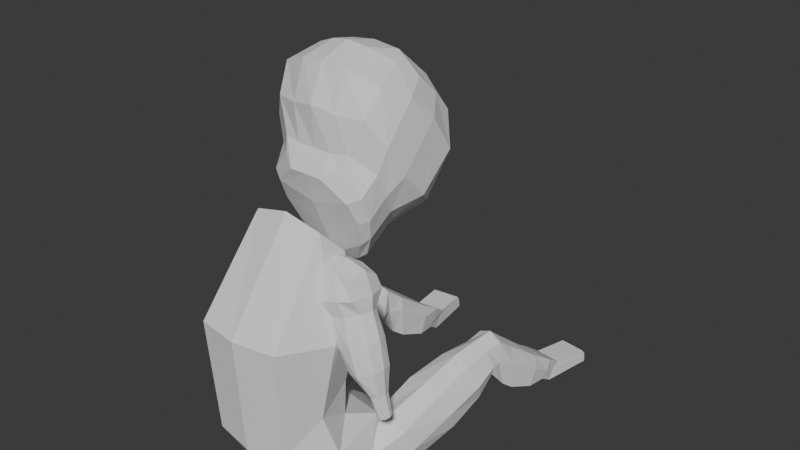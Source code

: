 # Source: downer.blend  (saved by Blender 4.0.36; exported with 4.5.12 LTS)
import bpy
from mathutils import Matrix  # noqa: F401  (used for matrix-valued properties, if any)

bpy.ops.wm.read_factory_settings(use_empty=True)
scene = bpy.context.scene
scene.name = 'Scene'

# ---- collections
col_collection = bpy.data.collections.new('Collection'); scene.collection.children.link(col_collection)

# ---- world
world_world = bpy.data.worlds.new('World'); scene.world = world_world
world_world.use_nodes = True; world_world.node_tree.nodes.clear()
_N = world_world.node_tree.nodes; _L = world_world.node_tree.links
n0 = _N.new('ShaderNodeOutputWorld'); n0.name = 'World Output'; n0.location = (300, 300)
n1 = _N.new('ShaderNodeBackground'); n1.name = 'Background'; n1.location = (10, 300)
n1.inputs[0].default_value = (0.05088, 0.05088, 0.05088, 1.0)
_L.new(n1.outputs[0], n0.inputs[0])
n0.is_active_output = True
world_world.color = (0.05088, 0.05088, 0.05088)
world_world.use_sun_shadow = False
world_world.sun_shadow_jitter_overblur = 0.0

# ---- meshes
me_cube_002 = bpy.data.meshes.new('Cube.002')
me_cube_002.from_pydata([(0.3843, 0.294, 0.3688), (0.2436, -0.0281, 1.814), (0.4146, 0.2042, 0.04203), (0.2826, -0.342, 2.127), (-0.3843, 0.294, 0.3688), (-0.2436, -0.0281, 1.814), (-0.4146, 0.2042, 0.04203), (-0.2826, -0.342, 2.127), (0.0, 0.2394, 0.006111), (0.0, -0.3601, 2.2), (0.0, 0.375, 0.3564), (0.0, 0.02028, 1.769), (0.4286, 0.2691, 0.1823), (0.3372, -0.1736, 1.951), (-0.4286, 0.2691, 0.1823), (-0.3372, -0.1736, 1.951), (0.0, -0.1736, 1.951), (0.0, 0.3936, 0.1377), (0.4146, 0.0451, 0.5605), (0.4146, -0.4326, 0.0526), (-0.4146, -0.4326, 0.0526), (-0.4146, 0.0451, 0.5605), (0.0, 0.09653, 0.5786), (0.0, -0.4456, 0.004186), (-0.5573, -0.2225, 0.3121), (0.5573, -0.2225, 0.3121), (0.3398, -0.1991, 0.9467), (0.2961, -0.7976, 0.5902), (-0.2961, -0.7976, 0.5902), (-0.3398, -0.1991, 0.9467), (0.0, -0.09529, 1.039), (0.0, -0.8403, 0.5609), (-0.4069, -0.5071, 0.8238), (0.4069, -0.5071, 0.8238), (0.4146, -0.1022, 1.428), (0.3338, -0.8473, 1.464), (-0.3338, -0.8473, 1.464), (-0.4146, -0.1022, 1.428), (0.0, 0.01397, 1.404), (0.0, -0.9023, 1.465), (-0.5054, -0.4667, 1.424), (0.5054, -0.4667, 1.424), (0.3398, -0.6242, 0.3347), (-0.3398, -0.6242, 0.3347), (-0.3398, -0.215, 0.6679), (0.0, -0.1821, 0.6815), (0.0, -0.6528, 0.237), (-0.4825, -0.4274, 0.5106), (0.4825, -0.4274, 0.5106), (0.3398, -0.215, 0.6679)], [], [(41, 13, 3, 35), (39, 9, 7, 36), (40, 15, 5, 37), (38, 11, 1, 34), (17, 14, 4, 10), (16, 13, 1, 11), (15, 16, 11, 5), (12, 17, 10, 0), (37, 5, 11, 38), (35, 3, 9, 39), (2, 8, 17, 12), (7, 9, 16, 15), (9, 3, 13, 16), (8, 6, 14, 17), (36, 7, 15, 40), (34, 1, 13, 41), (0, 18, 25, 12), (6, 20, 24, 14), (2, 19, 23, 8), (4, 21, 22, 10), (10, 22, 18, 0), (14, 24, 21, 4), (8, 23, 20, 6), (12, 25, 19, 2), (49, 26, 33, 48), (43, 28, 32, 47), (42, 27, 31, 46), (44, 29, 30, 45), (45, 30, 26, 49), (47, 32, 29, 44), (46, 31, 28, 43), (48, 33, 27, 42), (26, 34, 41, 33), (28, 36, 40, 32), (27, 35, 39, 31), (29, 37, 38, 30), (30, 38, 34, 26), (32, 40, 37, 29), (31, 39, 36, 28), (33, 41, 35, 27), (25, 48, 42, 19), (23, 46, 43, 20), (24, 47, 44, 21), (22, 45, 49, 18), (21, 44, 45, 22), (19, 42, 46, 23), (20, 43, 47, 24), (18, 49, 48, 25)])
_uv = me_cube_002.uv_layers.new(name='UVMap')
_uv.uv.foreach_set('vector', [0.5927, 0.125, 0.625, 0.125, 0.625, 0.25, 0.5927, 0.25, 0.5927, 0.375, 0.625, 0.375, 0.625, 0.5, 0.5927, 0.5, 0.5927, 0.625, 0.625, 0.625, 0.625, 0.75, 0.5927, 0.75, 0.5927, 0.875, 0.625, 0.875, 0.625, 1.0, 0.5927, 1.0, 0.25, 0.625, 0.375, 0.625, 0.375, 0.75, 0.25, 0.75, 0.75, 0.625, 0.875, 0.625, 0.875, 0.75, 0.75, 0.75, 0.625, 0.625, 0.75, 0.625, 0.75, 0.75, 0.625, 0.75, 0.125, 0.625, 0.25, 0.625, 0.25, 0.75, 0.125, 0.75, 0.5927, 0.75, 0.625, 0.75, 0.625, 0.875, 0.5927, 0.875, 0.5927, 0.25, 0.625, 0.25, 0.625, 0.375, 0.5927, 0.375, 0.125, 0.5, 0.25, 0.5, 0.25, 0.625, 0.125, 0.625, 0.625, 0.5, 0.75, 0.5, 0.75, 0.625, 0.625, 0.625, 0.75, 0.5, 0.875, 0.5, 0.875, 0.625, 0.75, 0.625, 0.25, 0.5, 0.375, 0.5, 0.375, 0.625, 0.25, 0.625, 0.5927, 0.5, 0.625, 0.5, 0.625, 0.625, 0.5927, 0.625, 0.5927, 0.0, 0.625, 0.0, 0.625, 0.125, 0.5927, 0.125, 0.375, 0.0, 0.5, 0.0, 0.5, 0.125, 0.375, 0.125, 0.375, 0.5, 0.5, 0.5, 0.5, 0.625, 0.375, 0.625, 0.375, 0.25, 0.5, 0.25, 0.5, 0.375, 0.375, 0.375, 0.375, 0.75, 0.5, 0.75, 0.5, 0.875, 0.375, 0.875, 0.375, 0.875, 0.5, 0.875, 0.5, 1.0, 0.375, 1.0, 0.375, 0.625, 0.5, 0.625, 0.5, 0.75, 0.375, 0.75, 0.375, 0.375, 0.5, 0.375, 0.5, 0.5, 0.375, 0.5, 0.375, 0.125, 0.5, 0.125, 0.5, 0.25, 0.375, 0.25, 0.5328, 0.0, 0.5625, 0.0, 0.5625, 0.125, 0.5328, 0.125, 0.5328, 0.5, 0.5625, 0.5, 0.5625, 0.625, 0.5328, 0.625, 0.5328, 0.25, 0.5625, 0.25, 0.5625, 0.375, 0.5328, 0.375, 0.5328, 0.75, 0.5625, 0.75, 0.5625, 0.875, 0.5328, 0.875, 0.5328, 0.875, 0.5625, 0.875, 0.5625, 1.0, 0.5328, 1.0, 0.5328, 0.625, 0.5625, 0.625, 0.5625, 0.75, 0.5328, 0.75, 0.5328, 0.375, 0.5625, 0.375, 0.5625, 0.5, 0.5328, 0.5, 0.5328, 0.125, 0.5625, 0.125, 0.5625, 0.25, 0.5328, 0.25, 0.5625, 0.0, 0.5927, 0.0, 0.5927, 0.125, 0.5625, 0.125, 0.5625, 0.5, 0.5927, 0.5, 0.5927, 0.625, 0.5625, 0.625, 0.5625, 0.25, 0.5927, 0.25, 0.5927, 0.375, 0.5625, 0.375, 0.5625, 0.75, 0.5927, 0.75, 0.5927, 0.875, 0.5625, 0.875, 0.5625, 0.875, 0.5927, 0.875, 0.5927, 1.0, 0.5625, 1.0, 0.5625, 0.625, 0.5927, 0.625, 0.5927, 0.75, 0.5625, 0.75, 0.5625, 0.375, 0.5927, 0.375, 0.5927, 0.5, 0.5625, 0.5, 0.5625, 0.125, 0.5927, 0.125, 0.5927, 0.25, 0.5625, 0.25, 0.5, 0.125, 0.5328, 0.125, 0.5328, 0.25, 0.5, 0.25, 0.5, 0.375, 0.5328, 0.375, 0.5328, 0.5, 0.5, 0.5, 0.5, 0.625, 0.5328, 0.625, 0.5328, 0.75, 0.5, 0.75, 0.5, 0.875, 0.5328, 0.875, 0.5328, 1.0, 0.5, 1.0, 0.5, 0.75, 0.5328, 0.75, 0.5328, 0.875, 0.5, 0.875, 0.5, 0.25, 0.5328, 0.25, 0.5328, 0.375, 0.5, 0.375, 0.5, 0.5, 0.5328, 0.5, 0.5328, 0.625, 0.5, 0.625, 0.5, 0.0, 0.5328, 0.0, 0.5328, 0.125, 0.5, 0.125])
me_cube_002.use_mirror_x = True
me_cube_002.update()
me_cube = bpy.data.meshes.new('Cube')
me_cube.from_pydata([(0.3419, -0.1728, 0.09547), (0.3381, -0.2331, 0.2679), (0.5048, 1.911, -0.001772), (0.5153, 2.014, 0.1319), (0.4902, -0.1879, 0.09914), (0.4788, -0.2474, 0.2681), (0.7331, 1.859, 0.01424), (0.7437, 1.963, 0.1479), (0.3226, 0.6465, 0.242), (0.6367, 0.4765, 0.5671), (0.3399, 0.5066, 0.5897), (0.6803, 0.6102, 0.241), (0.472, 1.207, 0.7112), (0.7129, 1.191, 0.3316), (0.4443, 1.229, 0.3252), (0.6892, 1.172, 0.7076), (0.2844, 0.02559, 0.1006), (0.5442, -0.1209, 0.3585), (0.316, -0.09771, 0.3827), (0.5679, -0.003185, 0.07565), (0.4649, 1.682, 0.356), (0.7654, 1.518, 0.1527), (0.4135, 1.584, 0.1357), (0.7314, 1.625, 0.373), (0.3151, -0.07381, 0.08659), (0.3168, -0.2006, 0.1827), (0.4722, 1.876, 0.2305), (0.508, 1.942, 0.08006), (0.619, 1.885, 0.006236), (0.6295, 1.989, 0.1399), (0.7364, 1.891, 0.09608), (0.7528, 1.723, 0.1074), (0.5152, -0.1983, 0.3151), (0.502, -0.2194, 0.1827), (0.4245, -0.1812, 0.0739), (0.4184, -0.2413, 0.2915), (0.4241, 1.102, 0.4695), (0.4003, 0.8239, 0.6617), (0.6955, 0.9122, 0.3536), (0.6617, 1.032, 0.6948), (0.3748, 0.9447, 0.3501), (0.6538, 0.7982, 0.6548), (0.3294, 0.117, 0.4664), (0.6118, 0.2387, 0.1312), (0.2682, 0.5835, 0.4016), (0.5159, 0.4887, 0.6412), (0.5066, 0.6278, 0.2059), (0.7081, 0.5389, 0.4016), (0.4634, 1.054, 0.6866), (0.6915, 1.069, 0.4727), (0.4224, 1.343, 0.2408), (0.6932, 1.327, 0.5925), (0.7084, 1.146, 0.5466), (0.5786, 1.21, 0.3284), (0.5766, 1.19, 0.7604), (0.4398, 1.185, 0.5402), (0.2991, 0.2705, 0.1365), (0.6207, 0.08745, 0.4503), (0.3286, -0.1794, 0.3279), (0.5346, -0.09608, 0.07494), (0.2437, -0.02344, 0.2146), (0.4317, -0.1095, 0.4269), (0.4438, 0.00941, 0.04345), (0.6093, -0.06054, 0.2146), (0.4575, 1.371, 0.5808), (0.7327, 1.29, 0.2525), (0.4627, 1.782, 0.09087), (0.7529, 1.818, 0.247), (0.5999, 1.654, 0.389), (0.5894, 1.551, 0.1442), (0.772, 1.583, 0.2888), (0.4201, 1.649, 0.2718), (0.4222, 1.341, 0.4779), (0.7586, 1.78, 0.1583), (0.6078, 1.753, 0.09912), (0.6172, 1.846, 0.2388), (0.6654, 0.1753, 0.2881), (0.4609, 0.254, 0.1004), (0.4661, 0.1031, 0.5273), (0.2803, -0.112, 0.1987), (0.4002, 1.085, 0.564), (0.5798, 1.339, 0.6378), (0.5775, 1.316, 0.2466), (0.7325, 1.288, 0.4896), (0.7376, 0.8522, 0.4978), (0.5453, 0.9274, 0.3139), (0.543, 0.8094, 0.7263), (0.2384, 0.2187, 0.2881), (0.3142, 0.8952, 0.4978), (0.7252, 1.046, 0.5622), (0.5647, 1.085, 0.4711), (0.5602, 1.041, 0.7494), (0.4237, -0.189, 0.3626), (0.4341, -0.08589, 0.05867), (0.4214, -0.2112, 0.1827), (0.5556, -0.14, 0.1987), (0.4684, 1.839, 0.1418), (0.576, 2.343, 0.07156), (0.577, 2.353, -0.006161), (0.6911, 2.327, 0.001847), (0.6872, 2.289, 0.1193), (0.8014, 2.263, 0.1273), (0.8043, 2.292, 0.08758), (0.8053, 2.301, 0.009856), (0.5731, 2.314, 0.1113), (0.6902, 2.318, 0.07957)], [], [(96, 26, 3, 27), (7, 30, 102, 101), (95, 32, 5, 33), (94, 35, 1, 25), (93, 59, 4, 34), (92, 58, 1, 35), (38, 85, 90, 49), (39, 41, 84, 89), (37, 48, 80, 88), (87, 42, 10, 44), (86, 37, 10, 45), (85, 38, 11, 46), (84, 41, 9, 47), (83, 51, 15, 52), (82, 65, 13, 53), (81, 64, 12, 54), (80, 48, 12, 55), (79, 58, 18, 60), (78, 42, 18, 61), (77, 43, 19, 62), (76, 57, 17, 63), (75, 26, 20, 68), (74, 31, 21, 69), (73, 67, 23, 70), (72, 64, 20, 71), (50, 72, 71, 22), (14, 55, 72, 50), (55, 12, 64, 72), (31, 73, 70, 21), (6, 30, 73, 31), (30, 7, 67, 73), (66, 74, 69, 22), (2, 28, 74, 66), (28, 6, 31, 74), (67, 75, 68, 23), (7, 29, 75, 67), (29, 3, 26, 75), (43, 76, 63, 19), (11, 47, 76, 43), (47, 9, 57, 76), (56, 77, 62, 16), (8, 46, 77, 56), (46, 11, 43, 77), (57, 78, 61, 17), (9, 45, 78, 57), (45, 10, 42, 78), (24, 79, 60, 16), (0, 25, 79, 24), (25, 1, 58, 79), (36, 80, 55, 14), (37, 86, 91, 48), (51, 81, 54, 15), (23, 68, 81, 51), (68, 20, 64, 81), (50, 82, 53, 14), (22, 69, 82, 50), (69, 21, 65, 82), (65, 83, 52, 13), (21, 70, 83, 65), (70, 23, 51, 83), (38, 84, 47, 11), (40, 88, 80, 36), (40, 85, 46, 8), (49, 89, 84, 38), (41, 86, 45, 9), (36, 90, 85, 40), (56, 87, 44, 8), (16, 60, 87, 56), (60, 18, 42, 87), (8, 44, 88, 40), (44, 10, 37, 88), (13, 52, 89, 49), (52, 15, 39, 89), (14, 53, 90, 36), (53, 13, 49, 90), (15, 54, 91, 39), (54, 12, 48, 91), (32, 92, 35, 5), (17, 61, 92, 32), (61, 18, 58, 92), (24, 93, 34, 0), (16, 62, 93, 24), (62, 19, 59, 93), (34, 94, 25, 0), (4, 33, 94, 34), (33, 5, 35, 94), (59, 95, 33, 4), (19, 63, 95, 59), (63, 17, 32, 95), (29, 7, 101, 100), (27, 3, 104, 97), (3, 29, 100, 104), (66, 96, 27, 2), (22, 71, 96, 66), (71, 20, 26, 96), (105, 100, 101, 102), (99, 105, 102, 103), (98, 97, 105, 99), (97, 104, 100, 105), (2, 27, 97, 98), (6, 28, 99, 103), (30, 6, 103, 102), (28, 2, 98, 99), (39, 91, 86, 41)])
_uv = me_cube.uv_layers.new(name='UVMap')
_uv.uv.foreach_set('vector', [0.5, 0.2233, 0.625, 0.2233, 0.625, 0.25, 0.5, 0.25, 0.625, 0.5, 0.5, 0.5, 0.5, 0.5, 0.625, 0.5, 0.5, 0.7422, 0.625, 0.7422, 0.625, 0.75, 0.5, 0.75, 0.5, 0.875, 0.625, 0.875, 0.625, 1.0, 0.5, 1.0, 0.25, 0.7422, 0.375, 0.7422, 0.375, 0.75, 0.25, 0.75, 0.75, 0.7422, 0.875, 0.7422, 0.875, 0.75, 0.75, 0.75, 0.375, 0.6562, 0.25, 0.6562, 0.25, 0.5933, 0.375, 0.5933, 0.625, 0.5933, 0.625, 0.6562, 0.5, 0.6562, 0.5, 0.5933, 0.625, 0.09375, 0.625, 0.1567, 0.5, 0.1567, 0.5, 0.09375, 0.5, 0.03903, 0.625, 0.03903, 0.625, 0.0625, 0.5, 0.0625, 0.75, 0.6562, 0.875, 0.6562, 0.875, 0.6875, 0.75, 0.6875, 0.25, 0.6562, 0.375, 0.6562, 0.375, 0.6875, 0.25, 0.6875, 0.5, 0.6562, 0.625, 0.6562, 0.625, 0.6875, 0.5, 0.6875, 0.5, 0.5575, 0.625, 0.5575, 0.625, 0.5615, 0.5, 0.5615, 0.25, 0.5575, 0.375, 0.5575, 0.375, 0.5615, 0.25, 0.5615, 0.75, 0.5575, 0.875, 0.5575, 0.875, 0.5615, 0.75, 0.5615, 0.5, 0.1567, 0.625, 0.1567, 0.625, 0.1885, 0.5, 0.1885, 0.5, 0.00778, 0.625, 0.00778, 0.625, 0.01556, 0.5, 0.01556, 0.75, 0.711, 0.875, 0.711, 0.875, 0.7344, 0.75, 0.7344, 0.25, 0.711, 0.375, 0.711, 0.375, 0.7344, 0.25, 0.7344, 0.5, 0.711, 0.625, 0.711, 0.625, 0.7344, 0.5, 0.7344, 0.75, 0.5267, 0.875, 0.5267, 0.875, 0.5535, 0.75, 0.5535, 0.25, 0.5267, 0.375, 0.5267, 0.375, 0.5535, 0.25, 0.5535, 0.5, 0.5267, 0.625, 0.5267, 0.625, 0.5535, 0.5, 0.5535, 0.5, 0.1925, 0.625, 0.1925, 0.625, 0.1965, 0.5, 0.1965, 0.375, 0.1925, 0.5, 0.1925, 0.5, 0.1965, 0.375, 0.1965, 0.375, 0.1885, 0.5, 0.1885, 0.5, 0.1925, 0.375, 0.1925, 0.5, 0.1885, 0.625, 0.1885, 0.625, 0.1925, 0.5, 0.1925, 0.375, 0.5267, 0.5, 0.5267, 0.5, 0.5535, 0.375, 0.5535, 0.375, 0.5, 0.5, 0.5, 0.5, 0.5267, 0.375, 0.5267, 0.5, 0.5, 0.625, 0.5, 0.625, 0.5267, 0.5, 0.5267, 0.125, 0.5267, 0.25, 0.5267, 0.25, 0.5535, 0.125, 0.5535, 0.125, 0.5, 0.25, 0.5, 0.25, 0.5267, 0.125, 0.5267, 0.25, 0.5, 0.375, 0.5, 0.375, 0.5267, 0.25, 0.5267, 0.625, 0.5267, 0.75, 0.5267, 0.75, 0.5535, 0.625, 0.5535, 0.625, 0.5, 0.75, 0.5, 0.75, 0.5267, 0.625, 0.5267, 0.75, 0.5, 0.875, 0.5, 0.875, 0.5267, 0.75, 0.5267, 0.375, 0.711, 0.5, 0.711, 0.5, 0.7344, 0.375, 0.7344, 0.375, 0.6875, 0.5, 0.6875, 0.5, 0.711, 0.375, 0.711, 0.5, 0.6875, 0.625, 0.6875, 0.625, 0.711, 0.5, 0.711, 0.125, 0.711, 0.25, 0.711, 0.25, 0.7344, 0.125, 0.7344, 0.125, 0.6875, 0.25, 0.6875, 0.25, 0.711, 0.125, 0.711, 0.25, 0.6875, 0.375, 0.6875, 0.375, 0.711, 0.25, 0.711, 0.625, 0.711, 0.75, 0.711, 0.75, 0.7344, 0.625, 0.7344, 0.625, 0.6875, 0.75, 0.6875, 0.75, 0.711, 0.625, 0.711, 0.75, 0.6875, 0.875, 0.6875, 0.875, 0.711, 0.75, 0.711, 0.375, 0.00778, 0.5, 0.00778, 0.5, 0.01556, 0.375, 0.01556, 0.375, 0.0, 0.5, 0.0, 0.5, 0.00778, 0.375, 0.00778, 0.5, 0.0, 0.625, 0.0, 0.625, 0.00778, 0.5, 0.00778, 0.375, 0.1567, 0.5, 0.1567, 0.5, 0.1885, 0.375, 0.1885, 0.875, 0.6562, 0.75, 0.6562, 0.75, 0.5933, 0.875, 0.5933, 0.625, 0.5575, 0.75, 0.5575, 0.75, 0.5615, 0.625, 0.5615, 0.625, 0.5535, 0.75, 0.5535, 0.75, 0.5575, 0.625, 0.5575, 0.75, 0.5535, 0.875, 0.5535, 0.875, 0.5575, 0.75, 0.5575, 0.125, 0.5575, 0.25, 0.5575, 0.25, 0.5615, 0.125, 0.5615, 0.125, 0.5535, 0.25, 0.5535, 0.25, 0.5575, 0.125, 0.5575, 0.25, 0.5535, 0.375, 0.5535, 0.375, 0.5575, 0.25, 0.5575, 0.375, 0.5575, 0.5, 0.5575, 0.5, 0.5615, 0.375, 0.5615, 0.375, 0.5535, 0.5, 0.5535, 0.5, 0.5575, 0.375, 0.5575, 0.5, 0.5535, 0.625, 0.5535, 0.625, 0.5575, 0.5, 0.5575, 0.375, 0.6562, 0.5, 0.6562, 0.5, 0.6875, 0.375, 0.6875, 0.375, 0.09375, 0.5, 0.09375, 0.5, 0.1567, 0.375, 0.1567, 0.125, 0.6562, 0.25, 0.6562, 0.25, 0.6875, 0.125, 0.6875, 0.375, 0.5933, 0.5, 0.5933, 0.5, 0.6562, 0.375, 0.6562, 0.625, 0.6562, 0.75, 0.6562, 0.75, 0.6875, 0.625, 0.6875, 0.125, 0.5933, 0.25, 0.5933, 0.25, 0.6562, 0.125, 0.6562, 0.375, 0.03903, 0.5, 0.03903, 0.5, 0.0625, 0.375, 0.0625, 0.375, 0.01556, 0.5, 0.01556, 0.5, 0.03903, 0.375, 0.03903, 0.5, 0.01556, 0.625, 0.01556, 0.625, 0.03903, 0.5, 0.03903, 0.375, 0.0625, 0.5, 0.0625, 0.5, 0.09375, 0.375, 0.09375, 0.5, 0.0625, 0.625, 0.0625, 0.625, 0.09375, 0.5, 0.09375, 0.375, 0.5615, 0.5, 0.5615, 0.5, 0.5933, 0.375, 0.5933, 0.5, 0.5615, 0.625, 0.5615, 0.625, 0.5933, 0.5, 0.5933, 0.125, 0.5615, 0.25, 0.5615, 0.25, 0.5933, 0.125, 0.5933, 0.25, 0.5615, 0.375, 0.5615, 0.375, 0.5933, 0.25, 0.5933, 0.625, 0.5615, 0.75, 0.5615, 0.75, 0.5933, 0.625, 0.5933, 0.75, 0.5615, 0.875, 0.5615, 0.875, 0.5933, 0.75, 0.5933, 0.625, 0.7422, 0.75, 0.7422, 0.75, 0.75, 0.625, 0.75, 0.625, 0.7344, 0.75, 0.7344, 0.75, 0.7422, 0.625, 0.7422, 0.75, 0.7344, 0.875, 0.7344, 0.875, 0.7422, 0.75, 0.7422, 0.125, 0.7422, 0.25, 0.7422, 0.25, 0.75, 0.125, 0.75, 0.125, 0.7344, 0.25, 0.7344, 0.25, 0.7422, 0.125, 0.7422, 0.25, 0.7344, 0.375, 0.7344, 0.375, 0.7422, 0.25, 0.7422, 0.375, 0.875, 0.5, 0.875, 0.5, 1.0, 0.375, 1.0, 0.375, 0.75, 0.5, 0.75, 0.5, 0.875, 0.375, 0.875, 0.5, 0.75, 0.625, 0.75, 0.625, 0.875, 0.5, 0.875, 0.375, 0.7422, 0.5, 0.7422, 0.5, 0.75, 0.375, 0.75, 0.375, 0.7344, 0.5, 0.7344, 0.5, 0.7422, 0.375, 0.7422, 0.5, 0.7344, 0.625, 0.7344, 0.625, 0.7422, 0.5, 0.7422, 0.75, 0.5, 0.625, 0.5, 0.625, 0.5, 0.75, 0.5, 0.5, 0.25, 0.625, 0.25, 0.625, 0.25, 0.5, 0.25, 0.875, 0.5, 0.75, 0.5, 0.75, 0.5, 0.875, 0.5, 0.375, 0.2233, 0.5, 0.2233, 0.5, 0.25, 0.375, 0.25, 0.375, 0.1965, 0.5, 0.1965, 0.5, 0.2233, 0.375, 0.2233, 0.5, 0.1965, 0.625, 0.1965, 0.625, 0.2233, 0.5, 0.2233, 0.5, 0.375, 0.625, 0.375, 0.625, 0.5, 0.5, 0.5, 0.375, 0.375, 0.5, 0.375, 0.5, 0.5, 0.375, 0.5, 0.375, 0.25, 0.5, 0.25, 0.5, 0.375, 0.375, 0.375, 0.5, 0.25, 0.625, 0.25, 0.625, 0.375, 0.5, 0.375, 0.375, 0.25, 0.5, 0.25, 0.5, 0.25, 0.375, 0.25, 0.375, 0.5, 0.25, 0.5, 0.25, 0.5, 0.375, 0.5, 0.5, 0.5, 0.375, 0.5, 0.375, 0.5, 0.5, 0.5, 0.25, 0.5, 0.125, 0.5, 0.125, 0.5, 0.25, 0.5, 0.625, 0.5933, 0.75, 0.5933, 0.75, 0.6562, 0.625, 0.6562])
me_cube.use_mirror_x = True
me_cube.update()
me_cube_003 = bpy.data.meshes.new('Cube.003')
me_cube_003.from_pydata([(-0.3903, 0.6379, -0.08443), (-1.025, 0.1882, 1.164), (-0.4095, 1.184, -0.08443), (-1.126, 2.113, 1.115), (0.1554, 0.6186, -0.08443), (0.721, 0.1882, 1.04), (0.1362, 1.164, -0.08443), (0.6205, 1.969, 0.9903), (-0.4839, 0.9011, -0.08443), (-0.4991, 0.624, 0.08548), (-0.9685, 1.216, 1.192), (-0.4991, 1.21, 0.08548), (-0.1271, 1.258, -0.08443), (-0.2191, 2.113, 1.069), (0.1776, 1.25, 0.09925), (0.2298, 0.9011, -0.08443), (0.7778, 1.216, 1.067), (0.195, 0.5179, 0.09839), (-0.1271, 0.5443, -0.08443), (-0.1187, 0.1882, 1.118), (-0.06188, 1.216, 1.146), (-0.1271, 0.9011, -0.08443), (-0.1913, 0.4257, 0.09386), (0.2875, 0.9045, 0.09386), (-0.1913, 1.383, 0.09386), (-0.6142, 0.9045, 0.09112), (-0.9506, 0.1619, 0.3024), (-0.9136, 1.627, 0.3005), (0.519, 1.462, 0.3101), (0.519, 0.3404, 0.3101), (-0.2259, -0.09889, 0.2976), (0.6601, 0.9011, 0.3113), (-0.2259, 1.901, 0.2976), (-1.059, 0.9011, 0.3076), (-1.171, -0.4175, 0.92), (-1.251, 2.098, 0.8806), (0.7086, 2.037, 0.8821), (0.6755, -0.008007, 0.9008), (0.04919, -0.2975, 0.9121), (0.9947, 1.071, 0.8855), (-0.03436, 2.187, 0.8712), (-1.22, 0.7045, 0.896), (-0.7289, 1.515, 0.7641), (0.5842, 1.48, 0.7594), (0.5651, 0.4576, 0.7702), (0.009901, -0.1151, 0.7835), (0.8085, 1.001, 0.7682), (-0.03817, 1.782, 0.76), (-0.975, 0.7904, 0.7742), (-0.8336, -0.1715, 0.7942), (-0.8919, 1.644, 0.5317), (0.6239, 1.533, 0.5344), (0.6133, 0.3499, 0.5404), (-0.1044, -0.2088, 0.5408), (0.8256, 0.9594, 0.5399), (-0.1309, 1.943, 0.5278), (-1.108, 0.8431, 0.5412), (-0.9701, -0.09592, 0.5493)], [], [(41, 10, 3, 35), (40, 13, 7, 36), (39, 16, 5, 37), (38, 19, 1, 34), (21, 15, 4, 18), (20, 10, 1, 19), (16, 20, 19, 5), (7, 13, 20, 16), (13, 3, 10, 20), (8, 21, 18, 0), (2, 12, 21, 8), (12, 6, 15, 21), (18, 22, 9, 0), (4, 17, 22, 18), (37, 5, 19, 38), (15, 23, 17, 4), (6, 14, 23, 15), (36, 7, 16, 39), (12, 24, 14, 6), (2, 11, 24, 12), (35, 3, 13, 40), (8, 25, 11, 2), (0, 9, 25, 8), (34, 1, 10, 41), (9, 26, 33, 25), (11, 27, 32, 24), (14, 28, 31, 23), (17, 29, 30, 22), (22, 30, 26, 9), (23, 31, 29, 17), (24, 32, 28, 14), (25, 33, 27, 11), (49, 34, 41, 48), (42, 35, 40, 47), (43, 36, 39, 46), (44, 37, 38, 45), (45, 38, 34, 49), (46, 39, 37, 44), (47, 40, 36, 43), (48, 41, 35, 42), (56, 48, 42, 50), (55, 47, 43, 51), (54, 46, 44, 52), (53, 45, 49, 57), (52, 44, 45, 53), (51, 43, 46, 54), (50, 42, 47, 55), (57, 49, 48, 56), (26, 57, 56, 33), (27, 50, 55, 32), (28, 51, 54, 31), (29, 52, 53, 30), (30, 53, 57, 26), (31, 54, 52, 29), (32, 55, 51, 28), (33, 56, 50, 27)])
_uv = me_cube_003.uv_layers.new(name='UVMap')
_uv.uv.foreach_set('vector', [0.5984, 0.125, 0.625, 0.125, 0.625, 0.25, 0.5984, 0.25, 0.5984, 0.375, 0.625, 0.375, 0.625, 0.5, 0.5984, 0.5, 0.5984, 0.625, 0.625, 0.625, 0.625, 0.75, 0.5984, 0.75, 0.5984, 0.875, 0.625, 0.875, 0.625, 1.0, 0.5984, 1.0, 0.25, 0.625, 0.375, 0.625, 0.375, 0.75, 0.25, 0.75, 0.75, 0.625, 0.875, 0.625, 0.875, 0.75, 0.75, 0.75, 0.625, 0.625, 0.75, 0.625, 0.75, 0.75, 0.625, 0.75, 0.625, 0.5, 0.75, 0.5, 0.75, 0.625, 0.625, 0.625, 0.75, 0.5, 0.875, 0.5, 0.875, 0.625, 0.75, 0.625, 0.125, 0.625, 0.25, 0.625, 0.25, 0.75, 0.125, 0.75, 0.125, 0.5, 0.25, 0.5, 0.25, 0.625, 0.125, 0.625, 0.25, 0.5, 0.375, 0.5, 0.375, 0.625, 0.25, 0.625, 0.375, 0.875, 0.5, 0.875, 0.5, 1.0, 0.375, 1.0, 0.375, 0.75, 0.5, 0.75, 0.5, 0.875, 0.375, 0.875, 0.5984, 0.75, 0.625, 0.75, 0.625, 0.875, 0.5984, 0.875, 0.375, 0.625, 0.5, 0.625, 0.5, 0.75, 0.375, 0.75, 0.375, 0.5, 0.5, 0.5, 0.5, 0.625, 0.375, 0.625, 0.5984, 0.5, 0.625, 0.5, 0.625, 0.625, 0.5984, 0.625, 0.375, 0.375, 0.5, 0.375, 0.5, 0.5, 0.375, 0.5, 0.375, 0.25, 0.5, 0.25, 0.5, 0.375, 0.375, 0.375, 0.5984, 0.25, 0.625, 0.25, 0.625, 0.375, 0.5984, 0.375, 0.375, 0.125, 0.5, 0.125, 0.5, 0.25, 0.375, 0.25, 0.375, 0.0, 0.5, 0.0, 0.5, 0.125, 0.375, 0.125, 0.5984, 0.0, 0.625, 0.0, 0.625, 0.125, 0.5984, 0.125, 0.5, 0.0, 0.5625, 0.0, 0.5625, 0.125, 0.5, 0.125, 0.5, 0.25, 0.5625, 0.25, 0.5625, 0.375, 0.5, 0.375, 0.5, 0.5, 0.5625, 0.5, 0.5625, 0.625, 0.5, 0.625, 0.5, 0.75, 0.5625, 0.75, 0.5625, 0.875, 0.5, 0.875, 0.5, 0.875, 0.5625, 0.875, 0.5625, 1.0, 0.5, 1.0, 0.5, 0.625, 0.5625, 0.625, 0.5625, 0.75, 0.5, 0.75, 0.5, 0.375, 0.5625, 0.375, 0.5625, 0.5, 0.5, 0.5, 0.5, 0.125, 0.5625, 0.125, 0.5625, 0.25, 0.5, 0.25, 0.5874, 0.0, 0.5984, 0.0, 0.5984, 0.125, 0.5874, 0.125, 0.5874, 0.25, 0.5984, 0.25, 0.5984, 0.375, 0.5874, 0.375, 0.5874, 0.5, 0.5984, 0.5, 0.5984, 0.625, 0.5874, 0.625, 0.5874, 0.75, 0.5984, 0.75, 0.5984, 0.875, 0.5874, 0.875, 0.5874, 0.875, 0.5984, 0.875, 0.5984, 1.0, 0.5874, 1.0, 0.5874, 0.625, 0.5984, 0.625, 0.5984, 0.75, 0.5874, 0.75, 0.5874, 0.375, 0.5984, 0.375, 0.5984, 0.5, 0.5874, 0.5, 0.5874, 0.125, 0.5984, 0.125, 0.5984, 0.25, 0.5874, 0.25, 0.5749, 0.125, 0.5874, 0.125, 0.5874, 0.25, 0.5749, 0.25, 0.5749, 0.375, 0.5874, 0.375, 0.5874, 0.5, 0.5749, 0.5, 0.5749, 0.625, 0.5874, 0.625, 0.5874, 0.75, 0.5749, 0.75, 0.5749, 0.875, 0.5874, 0.875, 0.5874, 1.0, 0.5749, 1.0, 0.5749, 0.75, 0.5874, 0.75, 0.5874, 0.875, 0.5749, 0.875, 0.5749, 0.5, 0.5874, 0.5, 0.5874, 0.625, 0.5749, 0.625, 0.5749, 0.25, 0.5874, 0.25, 0.5874, 0.375, 0.5749, 0.375, 0.5749, 0.0, 0.5874, 0.0, 0.5874, 0.125, 0.5749, 0.125, 0.5625, 0.0, 0.5749, 0.0, 0.5749, 0.125, 0.5625, 0.125, 0.5625, 0.25, 0.5749, 0.25, 0.5749, 0.375, 0.5625, 0.375, 0.5625, 0.5, 0.5749, 0.5, 0.5749, 0.625, 0.5625, 0.625, 0.5625, 0.75, 0.5749, 0.75, 0.5749, 0.875, 0.5625, 0.875, 0.5625, 0.875, 0.5749, 0.875, 0.5749, 1.0, 0.5625, 1.0, 0.5625, 0.625, 0.5749, 0.625, 0.5749, 0.75, 0.5625, 0.75, 0.5625, 0.375, 0.5749, 0.375, 0.5749, 0.5, 0.5625, 0.5, 0.5625, 0.125, 0.5749, 0.125, 0.5749, 0.25, 0.5625, 0.25])
me_cube_003.update()
me_cube_004 = bpy.data.meshes.new('Cube.004')
me_cube_004.from_pydata([(-0.4254, -0.5734, -0.4226), (-0.5822, -0.8658, 0.9285), (-0.4011, 0.69, -0.9156), (-0.6798, 0.4701, 0.9016), (0.4254, -0.5734, -0.4226), (0.5822, -0.8658, 0.9285), (0.4011, 0.69, -0.9156), (0.6798, 0.4701, 0.9016), (-0.6955, 0.03114, -0.6931), (-0.6583, -0.9129, 0.1185), (-0.7937, -0.2161, 0.9795), (-0.7912, 0.6729, -0.02385), (0.0, 0.794, -1.051), (0.0, 0.6395, 1.0), (0.7912, 0.6729, -0.02385), (0.6955, 0.03114, -0.6931), (0.7937, -0.2161, 0.9795), (0.6583, -0.9129, 0.1185), (0.0, -0.5734, -0.5889), (0.0, -1.107, 0.9285), (0.0, -0.0954, 1.217), (0.0, 0.1565, -0.8919), (0.0, -1.083, 0.0477), (0.9177, -0.09637, -0.08029), (0.0, 0.8682, -0.02385), (-0.9177, -0.09637, -0.08029), (-0.6875, -0.2973, -0.5699), (-0.7285, -1.037, 0.5119), (-0.7938, 0.1429, 0.9676), (-0.5243, 0.6126, -0.4159), (-0.235, 0.794, -0.9872), (0.4252, 0.5946, 1.0), (0.5243, 0.6126, -0.4159), (0.6045, 0.3331, -0.8045), (0.737, -0.5715, 0.9676), (0.4812, -0.6542, -0.2373), (0.2327, -0.5734, -0.5889), (-0.2641, -1.04, 0.9285), (-0.6045, 0.3331, -0.8045), (-0.4812, -0.6542, -0.2373), (-0.737, -0.5715, 0.9676), (-0.753, 0.6252, 0.5), (0.235, 0.794, -0.9872), (-0.4252, 0.5946, 1.0), (0.753, 0.6252, 0.5), (0.6875, -0.2973, -0.5699), (0.7938, 0.1429, 0.9676), (0.7285, -1.037, 0.5119), (-0.2327, -0.5734, -0.5889), (0.2641, -1.04, 0.9285), (0.0, -0.7131, 1.199), (0.0, 0.2841, 1.192), (0.4915, -0.1666, 1.191), (-0.4915, -0.1666, 1.191), (0.0, -0.2036, -0.7707), (0.0, 0.647, -1.047), (-0.5824, 0.03114, -0.7787), (0.5824, 0.03114, -0.7787), (-0.3204, -1.003, 0.0477), (0.3204, -1.003, 0.0477), (0.0, -0.6542, -0.2854), (0.0, -1.294, 0.5119), (0.8585, -0.5596, 0.01917), (0.9177, 0.3954, -0.06017), (0.7509, 0.0, -0.3583), (0.974, -0.2485, 0.6588), (0.5, 0.8569, -0.02385), (-0.5, 0.8569, -0.02385), (0.0, 0.8606, -0.4881), (0.0, 0.8203, 0.5), (-0.9177, 0.3954, -0.06017), (-0.8585, -0.5596, 0.01917), (-0.7509, 0.0, -0.3583), (-0.974, -0.2485, 0.6588), (-0.9052, -0.7027, 0.6312), (-0.7509, -0.345, -0.2464), (-0.6726, 0.3211, -0.4119), (-0.5, 0.8092, 0.5), (-0.3199, 0.8417, -0.4881), (0.3199, 0.8417, -0.4881), (0.9703, 0.3331, 0.5684), (0.6726, 0.3211, -0.4119), (0.7509, -0.345, -0.2464), (0.3204, -1.249, 0.5119), (0.251, -0.6542, -0.2854), (-0.251, -0.6542, -0.2854), (0.4557, 0.4151, -0.9143), (-0.4557, 0.4151, -0.9143), (-0.5325, -0.2973, -0.69), (-0.3204, 0.2257, 1.179), (0.3204, 0.2257, 1.179), (0.3568, -0.6626, 1.179), (-0.3568, -0.6626, 1.179), (0.5325, -0.2973, -0.69), (-0.3204, -1.249, 0.5119), (0.9052, -0.7027, 0.6312), (0.5, 0.8092, 0.5), (-0.9703, 0.3331, 0.5684)], [], [(97, 28, 3, 41), (96, 31, 7, 44), (95, 34, 5, 47), (94, 37, 1, 27), (93, 45, 4, 36), (92, 40, 1, 37), (91, 50, 19, 49), (90, 51, 20, 52), (89, 28, 10, 53), (88, 54, 18, 48), (87, 55, 21, 56), (86, 33, 15, 57), (85, 58, 9, 39), (84, 59, 22, 60), (83, 49, 19, 61), (82, 62, 17, 35), (81, 63, 23, 64), (80, 46, 16, 65), (79, 66, 14, 32), (78, 67, 24, 68), (77, 43, 13, 69), (76, 70, 11, 29), (75, 71, 25, 72), (74, 40, 10, 73), (71, 74, 73, 25), (9, 27, 74, 71), (27, 1, 40, 74), (26, 75, 72, 8), (0, 39, 75, 26), (39, 9, 71, 75), (38, 76, 29, 2), (8, 72, 76, 38), (72, 25, 70, 76), (67, 77, 69, 24), (11, 41, 77, 67), (41, 3, 43, 77), (30, 78, 68, 12), (2, 29, 78, 30), (29, 11, 67, 78), (42, 79, 32, 6), (12, 68, 79, 42), (68, 24, 66, 79), (63, 80, 65, 23), (14, 44, 80, 63), (44, 7, 46, 80), (33, 81, 64, 15), (6, 32, 81, 33), (32, 14, 63, 81), (45, 82, 35, 4), (15, 64, 82, 45), (64, 23, 62, 82), (59, 83, 61, 22), (17, 47, 83, 59), (47, 5, 49, 83), (36, 84, 60, 18), (4, 35, 84, 36), (35, 17, 59, 84), (48, 85, 39, 0), (18, 60, 85, 48), (60, 22, 58, 85), (55, 86, 57, 21), (12, 42, 86, 55), (42, 6, 33, 86), (38, 87, 56, 8), (2, 30, 87, 38), (30, 12, 55, 87), (26, 88, 48, 0), (8, 56, 88, 26), (56, 21, 54, 88), (51, 89, 53, 20), (13, 43, 89, 51), (43, 3, 28, 89), (46, 90, 52, 16), (7, 31, 90, 46), (31, 13, 51, 90), (34, 91, 49, 5), (16, 52, 91, 34), (52, 20, 50, 91), (50, 92, 37, 19), (20, 53, 92, 50), (53, 10, 40, 92), (54, 93, 36, 18), (21, 57, 93, 54), (57, 15, 45, 93), (58, 94, 27, 9), (22, 61, 94, 58), (61, 19, 37, 94), (62, 95, 47, 17), (23, 65, 95, 62), (65, 16, 34, 95), (66, 96, 44, 14), (24, 69, 96, 66), (69, 13, 31, 96), (70, 97, 41, 11), (25, 73, 97, 70), (73, 10, 28, 97)])
_uv = me_cube_004.uv_layers.new(name='UVMap')
_uv.uv.foreach_set('vector', [0.5625, 0.1875, 0.625, 0.1875, 0.625, 0.25, 0.5625, 0.25, 0.5625, 0.4375, 0.625, 0.4375, 0.625, 0.5, 0.5625, 0.5, 0.5625, 0.6875, 0.625, 0.6875, 0.625, 0.75, 0.5625, 0.75, 0.5625, 0.9375, 0.625, 0.9375, 0.625, 1.0, 0.5625, 1.0, 0.3125, 0.6875, 0.375, 0.6875, 0.375, 0.75, 0.3125, 0.75, 0.8125, 0.6875, 0.875, 0.6875, 0.875, 0.75, 0.8125, 0.75, 0.6875, 0.6875, 0.75, 0.6875, 0.75, 0.75, 0.6875, 0.75, 0.6875, 0.5625, 0.75, 0.5625, 0.75, 0.625, 0.6875, 0.625, 0.8125, 0.5625, 0.875, 0.5625, 0.875, 0.625, 0.8125, 0.625, 0.1875, 0.6875, 0.25, 0.6875, 0.25, 0.75, 0.1875, 0.75, 0.1875, 0.5625, 0.25, 0.5625, 0.25, 0.625, 0.1875, 0.625, 0.3125, 0.5625, 0.375, 0.5625, 0.375, 0.625, 0.3125, 0.625, 0.4375, 0.9375, 0.5, 0.9375, 0.5, 1.0, 0.4375, 1.0, 0.4375, 0.8125, 0.5, 0.8125, 0.5, 0.875, 0.4375, 0.875, 0.5625, 0.8125, 0.625, 0.8125, 0.625, 0.875, 0.5625, 0.875, 0.4375, 0.6875, 0.5, 0.6875, 0.5, 0.75, 0.4375, 0.75, 0.4375, 0.5625, 0.5, 0.5625, 0.5, 0.625, 0.4375, 0.625, 0.5625, 0.5625, 0.625, 0.5625, 0.625, 0.625, 0.5625, 0.625, 0.4375, 0.4375, 0.5, 0.4375, 0.5, 0.5, 0.4375, 0.5, 0.4375, 0.3125, 0.5, 0.3125, 0.5, 0.375, 0.4375, 0.375, 0.5625, 0.3125, 0.625, 0.3125, 0.625, 0.375, 0.5625, 0.375, 0.4375, 0.1875, 0.5, 0.1875, 0.5, 0.25, 0.4375, 0.25, 0.4375, 0.0625, 0.5, 0.0625, 0.5, 0.125, 0.4375, 0.125, 0.5625, 0.0625, 0.625, 0.0625, 0.625, 0.125, 0.5625, 0.125, 0.5, 0.0625, 0.5625, 0.0625, 0.5625, 0.125, 0.5, 0.125, 0.5, 0.0, 0.5625, 0.0, 0.5625, 0.0625, 0.5, 0.0625, 0.5625, 0.0, 0.625, 0.0, 0.625, 0.0625, 0.5625, 0.0625, 0.375, 0.0625, 0.4375, 0.0625, 0.4375, 0.125, 0.375, 0.125, 0.375, 0.0, 0.4375, 0.0, 0.4375, 0.0625, 0.375, 0.0625, 0.4375, 0.0, 0.5, 0.0, 0.5, 0.0625, 0.4375, 0.0625, 0.375, 0.1875, 0.4375, 0.1875, 0.4375, 0.25, 0.375, 0.25, 0.375, 0.125, 0.4375, 0.125, 0.4375, 0.1875, 0.375, 0.1875, 0.4375, 0.125, 0.5, 0.125, 0.5, 0.1875, 0.4375, 0.1875, 0.5, 0.3125, 0.5625, 0.3125, 0.5625, 0.375, 0.5, 0.375, 0.5, 0.25, 0.5625, 0.25, 0.5625, 0.3125, 0.5, 0.3125, 0.5625, 0.25, 0.625, 0.25, 0.625, 0.3125, 0.5625, 0.3125, 0.375, 0.3125, 0.4375, 0.3125, 0.4375, 0.375, 0.375, 0.375, 0.375, 0.25, 0.4375, 0.25, 0.4375, 0.3125, 0.375, 0.3125, 0.4375, 0.25, 0.5, 0.25, 0.5, 0.3125, 0.4375, 0.3125, 0.375, 0.4375, 0.4375, 0.4375, 0.4375, 0.5, 0.375, 0.5, 0.375, 0.375, 0.4375, 0.375, 0.4375, 0.4375, 0.375, 0.4375, 0.4375, 0.375, 0.5, 0.375, 0.5, 0.4375, 0.4375, 0.4375, 0.5, 0.5625, 0.5625, 0.5625, 0.5625, 0.625, 0.5, 0.625, 0.5, 0.5, 0.5625, 0.5, 0.5625, 0.5625, 0.5, 0.5625, 0.5625, 0.5, 0.625, 0.5, 0.625, 0.5625, 0.5625, 0.5625, 0.375, 0.5625, 0.4375, 0.5625, 0.4375, 0.625, 0.375, 0.625, 0.375, 0.5, 0.4375, 0.5, 0.4375, 0.5625, 0.375, 0.5625, 0.4375, 0.5, 0.5, 0.5, 0.5, 0.5625, 0.4375, 0.5625, 0.375, 0.6875, 0.4375, 0.6875, 0.4375, 0.75, 0.375, 0.75, 0.375, 0.625, 0.4375, 0.625, 0.4375, 0.6875, 0.375, 0.6875, 0.4375, 0.625, 0.5, 0.625, 0.5, 0.6875, 0.4375, 0.6875, 0.5, 0.8125, 0.5625, 0.8125, 0.5625, 0.875, 0.5, 0.875, 0.5, 0.75, 0.5625, 0.75, 0.5625, 0.8125, 0.5, 0.8125, 0.5625, 0.75, 0.625, 0.75, 0.625, 0.8125, 0.5625, 0.8125, 0.375, 0.8125, 0.4375, 0.8125, 0.4375, 0.875, 0.375, 0.875, 0.375, 0.75, 0.4375, 0.75, 0.4375, 0.8125, 0.375, 0.8125, 0.4375, 0.75, 0.5, 0.75, 0.5, 0.8125, 0.4375, 0.8125, 0.375, 0.9375, 0.4375, 0.9375, 0.4375, 1.0, 0.375, 1.0, 0.375, 0.875, 0.4375, 0.875, 0.4375, 0.9375, 0.375, 0.9375, 0.4375, 0.875, 0.5, 0.875, 0.5, 0.9375, 0.4375, 0.9375, 0.25, 0.5625, 0.3125, 0.5625, 0.3125, 0.625, 0.25, 0.625, 0.25, 0.5, 0.3125, 0.5, 0.3125, 0.5625, 0.25, 0.5625, 0.3125, 0.5, 0.375, 0.5, 0.375, 0.5625, 0.3125, 0.5625, 0.125, 0.5625, 0.1875, 0.5625, 0.1875, 0.625, 0.125, 0.625, 0.125, 0.5, 0.1875, 0.5, 0.1875, 0.5625, 0.125, 0.5625, 0.1875, 0.5, 0.25, 0.5, 0.25, 0.5625, 0.1875, 0.5625, 0.125, 0.6875, 0.1875, 0.6875, 0.1875, 0.75, 0.125, 0.75, 0.125, 0.625, 0.1875, 0.625, 0.1875, 0.6875, 0.125, 0.6875, 0.1875, 0.625, 0.25, 0.625, 0.25, 0.6875, 0.1875, 0.6875, 0.75, 0.5625, 0.8125, 0.5625, 0.8125, 0.625, 0.75, 0.625, 0.75, 0.5, 0.8125, 0.5, 0.8125, 0.5625, 0.75, 0.5625, 0.8125, 0.5, 0.875, 0.5, 0.875, 0.5625, 0.8125, 0.5625, 0.625, 0.5625, 0.6875, 0.5625, 0.6875, 0.625, 0.625, 0.625, 0.625, 0.5, 0.6875, 0.5, 0.6875, 0.5625, 0.625, 0.5625, 0.6875, 0.5, 0.75, 0.5, 0.75, 0.5625, 0.6875, 0.5625, 0.625, 0.6875, 0.6875, 0.6875, 0.6875, 0.75, 0.625, 0.75, 0.625, 0.625, 0.6875, 0.625, 0.6875, 0.6875, 0.625, 0.6875, 0.6875, 0.625, 0.75, 0.625, 0.75, 0.6875, 0.6875, 0.6875, 0.75, 0.6875, 0.8125, 0.6875, 0.8125, 0.75, 0.75, 0.75, 0.75, 0.625, 0.8125, 0.625, 0.8125, 0.6875, 0.75, 0.6875, 0.8125, 0.625, 0.875, 0.625, 0.875, 0.6875, 0.8125, 0.6875, 0.25, 0.6875, 0.3125, 0.6875, 0.3125, 0.75, 0.25, 0.75, 0.25, 0.625, 0.3125, 0.625, 0.3125, 0.6875, 0.25, 0.6875, 0.3125, 0.625, 0.375, 0.625, 0.375, 0.6875, 0.3125, 0.6875, 0.5, 0.9375, 0.5625, 0.9375, 0.5625, 1.0, 0.5, 1.0, 0.5, 0.875, 0.5625, 0.875, 0.5625, 0.9375, 0.5, 0.9375, 0.5625, 0.875, 0.625, 0.875, 0.625, 0.9375, 0.5625, 0.9375, 0.5, 0.6875, 0.5625, 0.6875, 0.5625, 0.75, 0.5, 0.75, 0.5, 0.625, 0.5625, 0.625, 0.5625, 0.6875, 0.5, 0.6875, 0.5625, 0.625, 0.625, 0.625, 0.625, 0.6875, 0.5625, 0.6875, 0.5, 0.4375, 0.5625, 0.4375, 0.5625, 0.5, 0.5, 0.5, 0.5, 0.375, 0.5625, 0.375, 0.5625, 0.4375, 0.5, 0.4375, 0.5625, 0.375, 0.625, 0.375, 0.625, 0.4375, 0.5625, 0.4375, 0.5, 0.1875, 0.5625, 0.1875, 0.5625, 0.25, 0.5, 0.25, 0.5, 0.125, 0.5625, 0.125, 0.5625, 0.1875, 0.5, 0.1875, 0.5625, 0.125, 0.625, 0.125, 0.625, 0.1875, 0.5625, 0.1875])
me_cube_004.use_mirror_x = True
me_cube_004.update()

# ---- objects
ob_torso = bpy.data.objects.new('torso', me_cube_002)
ob_legs = bpy.data.objects.new('legs', me_cube)
ob_cube = bpy.data.objects.new('Cube', me_cube_003)
ob_head_001 = bpy.data.objects.new('head.001', me_cube_004)

# ---- transforms, parenting, visibility, modifiers, constraints
ob_torso.location = (0.0, 0.0, 0.0)
ob_torso.use_mesh_mirror_x = True
ob_legs.location = (0.0, 0.0, 0.0)
ob_legs.use_mesh_mirror_x = True
_m = ob_legs.modifiers.new('Mirror', 'MIRROR')
ob_cube.location = (0.7649, -0.4127, 0.9705)
ob_cube.rotation_euler = (0.0, -0.3062, 0.0)
ob_cube.scale = (0.1397, 0.1385, 0.9017)
ob_head_001.location = (0.0, 0.2943, 2.382)
ob_head_001.rotation_euler = (-0.8401, -0.0, 0.0)
ob_head_001.scale = (0.5673, 0.5673, 0.5673)
ob_head_001.use_mesh_mirror_x = True

# ---- collection membership
col_collection.objects.link(ob_torso)
col_collection.objects.link(ob_legs)
col_collection.objects.link(ob_cube)
col_collection.objects.link(ob_head_001)

# ---- scene / render settings (as saved in the file)
scene.frame_start = 1; scene.frame_end = 250; scene.frame_set(3)
scene.render.engine = 'BLENDER_EEVEE_NEXT'
scene.cycles.sampling_pattern = 'TABULATED_SOBOL'
bpy.context.view_layer.update()

# ---- added for rendering (the .blend has no active camera and no usable light): camera, sun
cam_auto = bpy.data.cameras.new('AutoCamera')
cam_auto.lens = 50.0
cam_auto.sensor_width = 36.0
cam_auto.clip_end = 1000.0
ob_auto_camera = bpy.data.objects.new('AutoCamera', cam_auto)
scene.collection.objects.link(ob_auto_camera)
ob_auto_camera.location = (4.69351, -4.83782, 5.40053)
ob_auto_camera.rotation_euler = (1.09748, -7.21219e-08, 0.694738)
scene.camera = ob_auto_camera
light_auto_sun = bpy.data.lights.new('AutoSun', 'SUN')
light_auto_sun.energy = 3.0
light_auto_sun.angle = 0.0523599
ob_auto_sun = bpy.data.objects.new('AutoSun', light_auto_sun)
scene.collection.objects.link(ob_auto_sun)
ob_auto_sun.rotation_euler = (0.872665, 0.174533, 0.523599)
bpy.context.view_layer.update()
